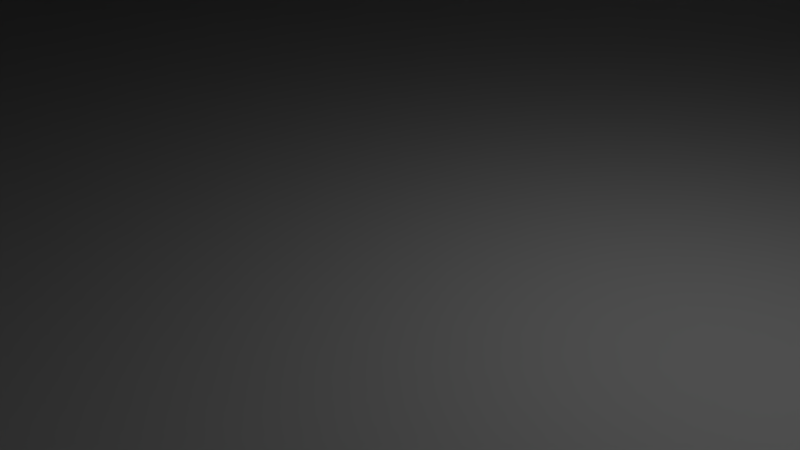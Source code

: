 # Source: tree_pine_01.blend  (saved by Blender 2.79.0; exported with 4.5.12 LTS)
import bpy
from mathutils import Matrix  # noqa: F401  (used for matrix-valued properties, if any)

bpy.ops.wm.read_factory_settings(use_empty=True)
scene = bpy.context.scene
scene.name = 'Scene'

# ---- collections
col_collection_1 = bpy.data.collections.new('Collection 1'); scene.collection.children.link(col_collection_1)

# ---- materials (node trees are filled in below, after node groups)
mat_bark = bpy.data.materials.new('bark')
mat_bark.alpha_threshold = 0.0
mat_bark.use_transparent_shadow = False
mat_bark.roughness = 0.5
mat_bark.line_color = (0.0, 0.0, 0.0, 1.0)
mat_leaves = bpy.data.materials.new('leaves')
mat_leaves.alpha_threshold = 0.0
mat_leaves.use_transparent_shadow = False
mat_leaves.roughness = 0.5

# ---- material node trees

# ---- world
world_world = bpy.data.worlds.new('World'); scene.world = world_world
world_world.color = (0.05088, 0.05088, 0.05088)
world_world.use_sun_shadow = False
world_world.sun_shadow_jitter_overblur = 0.0
world_world.cycles.sampling_method = 'MANUAL'

# ---- cameras
cam_camera = bpy.data.cameras.new('Camera')
cam_camera.clip_end = 100.0
cam_camera.lens = 35.0
cam_camera.sensor_width = 32.0
cam_camera.sensor_height = 18.0
cam_camera.ortho_scale = 7.314
cam_camera.dof.focus_distance = 0.0
cam_camera.dof.aperture_fstop = 128.0

# ---- lights
light_lamp = bpy.data.lights.new('Lamp', 'POINT')
light_lamp.transmission_factor = 0.0
light_lamp.cutoff_distance = 30.0
light_lamp.energy = 100.0
light_lamp.shadow_buffer_clip_start = 1.001
light_lamp.shadow_soft_size = 0.1
light_lamp.shadow_maximum_resolution = 0.006
light_lamp.use_absolute_resolution = True

# ---- meshes
me_cube = bpy.data.meshes.new('Cube')
me_cube.from_pydata([(0.003794, 0.8031, -1.0), (-0.6131, -1.158, -1.0), (-0.8356, 0.5196, -1.0), (0.1064, -1.019, 1.01), (0.118, -0.4715, 0.9937), (-0.6014, -0.7862, 0.971), (-0.526, -0.3787, 1.023), (0.5123, -0.2424, -1.0), (-1.376, -0.03952, -1.0), (0.03387, 0.2296, -0.4572), (-0.6756, 0.08801, -0.4478), (0.3367, -0.5736, -0.4519), (-0.1696, 0.2589, -0.4478), (-0.5653, -1.052, -0.4643), (-1.025, -0.3777, -0.4643), (-1.002, -0.249, -0.4478), (0.0302, 0.05659, -0.4519), (-0.3416, -1.125, -0.4519), (4.283, 4.287, -0.7286), (-3.639, 3.698, -0.5299), (-3.194, -6.215, -0.8002), (-6.459, -1.433, -0.8393), (1.566, -7.781, -0.6166), (6.38, -3.867, -0.6166), (-0.04918, 4.911, -0.5299), (-5.952, 1.307, -0.5299), (4.204, 0.6044, -0.6166)], [], [(24, 6, 4, 18), (10, 2, 8, 15), (23, 3, 22), (3, 6, 5), (26, 3, 23), (14, 8, 1, 13), (24, 19, 6), (17, 13, 1), (4, 6, 3), (18, 4, 3, 26), (14, 15, 8), (7, 1, 8, 2, 0), (21, 25, 15, 14), (0, 9, 16), (22, 20, 13, 17), (0, 2, 10, 12), (21, 14, 13, 20), (0, 16, 11, 7), (7, 11, 17, 1), (19, 10, 15, 25), (0, 12, 9), (6, 19, 25), (5, 21, 20), (3, 5, 20, 22), (5, 6, 25, 21), (9, 18, 26, 16), (12, 10, 19, 24), (16, 26, 23, 11), (11, 23, 22, 17), (12, 24, 18, 9)])
me_cube.polygons.foreach_set('material_index', [1, 0, 1, 1, 1, 0, 1, 0, 1, 1, 0, 0, 1, 0, 1, 0, 1, 0, 0, 1, 0, 1, 1, 1, 1, 1, 1, 1, 1, 1])
_k = set([(0, 2), (0, 7), (0, 9), (0, 12), (0, 16), (1, 7), (1, 8), (1, 13), (1, 17), (2, 8), (2, 10), (3, 4), (3, 5), (3, 6), (3, 22), (3, 23), (3, 26), (4, 6), (4, 18), (5, 6), (5, 20), (5, 21), (6, 19), (6, 24), (6, 25), (7, 11), (8, 14), (8, 15), (9, 12), (9, 16), (9, 18), (10, 12), (10, 15), (10, 19), (11, 16), (11, 17), (11, 23), (12, 24), (13, 14), (13, 17), (13, 20), (14, 15), (14, 21), (15, 25), (16, 26), (17, 22), (18, 24), (18, 26), (19, 24), (19, 25), (20, 21), (20, 22), (21, 25), (22, 23), (23, 26)])
me_cube.attributes.new('sharp_edge', 'BOOLEAN', 'EDGE').data.foreach_set('value', [ (min(e.vertices), max(e.vertices)) in _k for e in me_cube.edges])
_uv = me_cube.uv_layers.new(name='UVMap')
_uv.uv.foreach_set('vector', [0.8111, 0.8451, 0.7404, 0.521, 0.7644, 0.5049, 0.9723, 0.7369, 0.04644, 0.8899, 0.0277, 0.892, 0.0389, 0.8453, 0.05319, 0.8617, 0.9723, 0.1946, 0.7585, 0.4709, 0.7472, 0.0277, 0.7585, 0.4709, 0.7404, 0.521, 0.7334, 0.4969, 0.9327, 0.5084, 0.7585, 0.4709, 0.9723, 0.1946, 0.05472, 0.8761, 0.07647, 0.8453, 0.07647, 0.9325, 0.05472, 0.9286, 0.8111, 0.8451, 0.6602, 0.827, 0.7404, 0.521, 0.05319, 0.9407, 0.05472, 0.9286, 0.07647, 0.9325, 0.7644, 0.5049, 0.7404, 0.521, 0.7585, 0.4709, 0.9723, 0.7369, 0.7644, 0.5049, 0.7585, 0.4709, 0.9327, 0.5084, 0.05472, 0.8761, 0.0534, 0.8701, 0.07647, 0.8453, 0.5555, 0.856, 0.5603, 0.9491, 0.5063, 0.9491, 0.5, 0.9, 0.5096, 0.8451, 0.0277, 0.3207, 0.07463, 0.1577, 0.2506, 0.3342, 0.2484, 0.3419, 0.5846, 0.9723, 0.5623, 0.9362, 0.5619, 0.9251, 0.2749, 0.8453, 0.1064, 0.6714, 0.2595, 0.3913, 0.2674, 0.3994, 0.03149, 0.9488, 0.0277, 0.892, 0.04644, 0.8899, 0.04873, 0.924, 0.0277, 0.3207, 0.2484, 0.3419, 0.2595, 0.3913, 0.1064, 0.6714, 0.5846, 0.9723, 0.5619, 0.9251, 0.5603, 0.885, 0.5819, 0.9058, 0.5819, 0.9058, 0.5603, 0.885, 0.5619, 0.8484, 0.5846, 0.8451, 0.1879, 0.04571, 0.2666, 0.3184, 0.2506, 0.3342, 0.07463, 0.1577, 0.03149, 0.9488, 0.04873, 0.924, 0.05319, 0.9351, 0.7404, 0.521, 0.6602, 0.827, 0.5469, 0.715, 0.7334, 0.4969, 0.5, 0.5526, 0.5787, 0.2019, 0.7585, 0.4709, 0.7334, 0.4969, 0.5787, 0.2019, 0.7472, 0.0277, 0.7334, 0.4969, 0.7404, 0.521, 0.5469, 0.715, 0.5, 0.5526, 0.2954, 0.321, 0.5, 0.1363, 0.4604, 0.3646, 0.2936, 0.3317, 0.2878, 0.3159, 0.2666, 0.3184, 0.1879, 0.04571, 0.3388, 0.0277, 0.2936, 0.3317, 0.4604, 0.3646, 0.5, 0.6785, 0.2991, 0.3759, 0.2991, 0.3759, 0.5, 0.6785, 0.2749, 0.8453, 0.2674, 0.3994, 0.2878, 0.3159, 0.3388, 0.0277, 0.5, 0.1363, 0.2954, 0.321])
me_cube.materials.append(mat_bark)
me_cube.materials.append(mat_leaves)
me_cube.use_remesh_preserve_volume = False
me_cube.use_remesh_preserve_attributes = False
me_cube.use_mirror_vertex_groups = False
me_cube.update()

# ---- objects
ob_cube = bpy.data.objects.new('Cube', me_cube)
ob_lamp = bpy.data.objects.new('Lamp', light_lamp)
ob_camera = bpy.data.objects.new('Camera', cam_camera)

# ---- transforms, parenting, visibility, modifiers, constraints
ob_cube.location = (0.0, 0.0, 300.0)
ob_cube.scale = (25.0, 25.0, 300.0)
ob_cube.lock_rotations_4d = False
ob_cube.empty_display_type = 'ARROWS'
ob_cube.lineart.crease_threshold = 0.0
ob_lamp.location = (4.076, 1.005, 5.904)
ob_lamp.rotation_euler = (0.6503, 0.05522, 1.866)
ob_lamp.lock_rotations_4d = False
ob_lamp.empty_display_type = 'ARROWS'
ob_lamp.color = (0.0, 0.0, 0.0, 0.0)
ob_lamp.lineart.crease_threshold = 0.0
ob_camera.location = (7.481, -6.508, 5.344)
ob_camera.rotation_euler = (1.109, 0.0, 0.8149)
ob_camera.lock_rotations_4d = False
ob_camera.empty_display_type = 'ARROWS'
ob_camera.color = (0.0, 0.0, 0.0, 0.0)
ob_camera.display_type = 'WIRE'
ob_camera.lineart.crease_threshold = 0.0

# ---- collection membership
col_collection_1.objects.link(ob_cube)
col_collection_1.objects.link(ob_lamp)
col_collection_1.objects.link(ob_camera)

# ---- scene / render settings (as saved in the file)
scene.camera = ob_camera
scene.frame_start = 1; scene.frame_end = 250; scene.frame_set(1)
scene.render.engine = 'BLENDER_EEVEE_NEXT'
scene.render.resolution_percentage = 50
scene.render.dither_intensity = 0.0
scene.cycles.use_denoising = False
scene.cycles.samples = 128
scene.cycles.sampling_pattern = 'TABULATED_SOBOL'
scene.cycles.use_adaptive_sampling = False
scene.cycles.use_light_tree = False
scene.cycles.blur_glossy = 0.0
scene.cycles.sample_clamp_indirect = 0.0
scene.view_settings.view_transform = 'Standard'
scene.unit_settings.scale_length = 0.01
bpy.context.view_layer.update()

